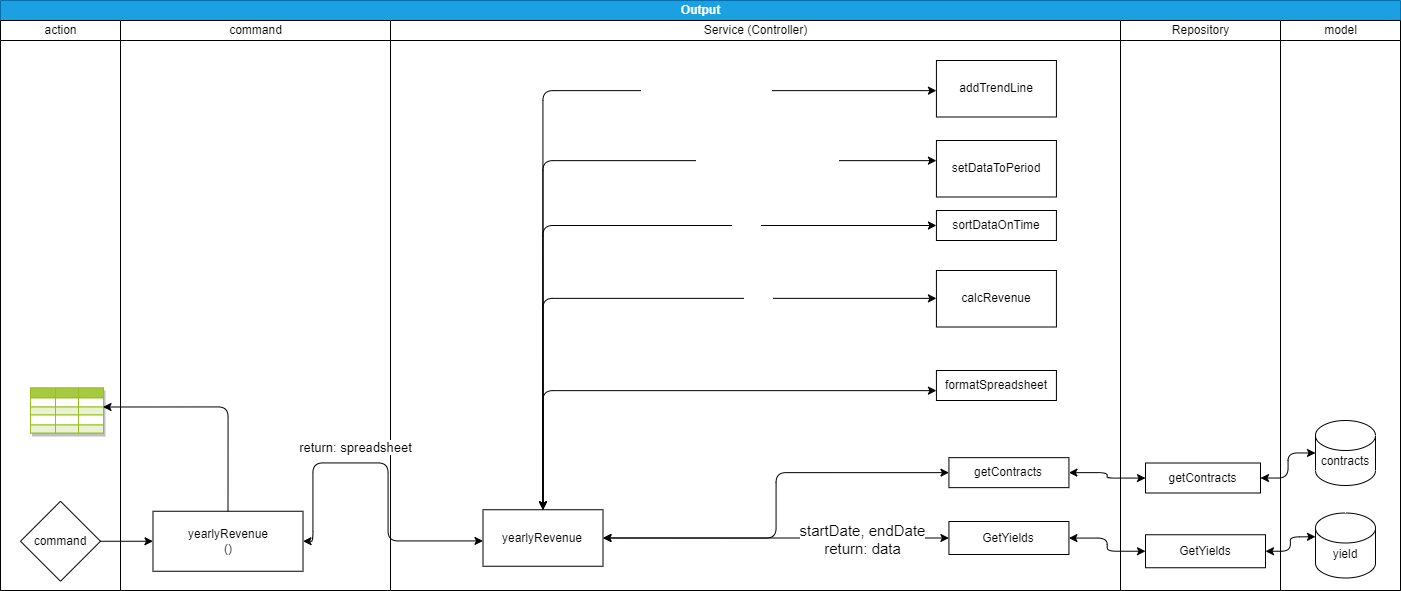

The diagram above was exported from draw.io. Its source (the exported page's mxGraphModel, read from the mxfile embedded in the PNG):
<mxGraphModel dx="2377" dy="1249" grid="1" gridSize="10" guides="1" tooltips="1" connect="1" arrows="1" fold="1" page="1" pageScale="1" pageWidth="850" pageHeight="1100" math="0" shadow="0">
  <root>
    <mxCell id="0" />
    <mxCell id="1" parent="0" />
    <mxCell id="2" value="Output" style="swimlane;childLayout=stackLayout;resizeParent=1;resizeParentMax=0;startSize=20;html=1;fillColor=#1ba1e2;strokeColor=#006EAF;fontColor=#ffffff;" vertex="1" parent="1">
      <mxGeometry x="40" y="140" width="1400" height="590" as="geometry" />
    </mxCell>
    <mxCell id="3" value="&lt;span style=&quot;font-weight: 400;&quot;&gt;action&lt;/span&gt;" style="swimlane;startSize=20;html=1;" vertex="1" parent="2">
      <mxGeometry y="20" width="120" height="570" as="geometry" />
    </mxCell>
    <mxCell id="4" value="command" style="rhombus;whiteSpace=wrap;html=1;" vertex="1" parent="3">
      <mxGeometry x="20" y="480.75" width="80" height="80" as="geometry" />
    </mxCell>
    <mxCell id="5" value="Assets" style="childLayout=tableLayout;recursiveResize=0;strokeColor=#98bf21;fillColor=#A7C942;shadow=1;fontSize=13;fontColor=#030303;" vertex="1" parent="3">
      <mxGeometry x="30" y="367.5" width="72.5" height="45" as="geometry" />
    </mxCell>
    <mxCell id="6" style="shape=tableRow;horizontal=0;startSize=0;swimlaneHead=0;swimlaneBody=0;top=0;left=0;bottom=0;right=0;dropTarget=0;collapsible=0;recursiveResize=0;expand=0;fontStyle=0;strokeColor=inherit;fillColor=#ffffff;fontSize=13;fontColor=#030303;" vertex="1" parent="5">
      <mxGeometry width="72.5" height="10" as="geometry" />
    </mxCell>
    <mxCell id="7" value="" style="connectable=0;recursiveResize=0;strokeColor=inherit;fillColor=#A7C942;align=center;fontStyle=1;fontColor=#030303;html=1;fontSize=13;" vertex="1" parent="6">
      <mxGeometry width="25" height="10" as="geometry">
        <mxRectangle width="25" height="10" as="alternateBounds" />
      </mxGeometry>
    </mxCell>
    <mxCell id="8" value="" style="connectable=0;recursiveResize=0;strokeColor=inherit;fillColor=#A7C942;align=center;fontStyle=1;fontColor=#030303;html=1;fontSize=13;" vertex="1" parent="6">
      <mxGeometry x="25" width="23" height="10" as="geometry">
        <mxRectangle width="23" height="10" as="alternateBounds" />
      </mxGeometry>
    </mxCell>
    <mxCell id="9" value="" style="connectable=0;recursiveResize=0;strokeColor=inherit;fillColor=#A7C942;align=center;fontStyle=1;fontColor=#030303;html=1;fontSize=13;" vertex="1" parent="6">
      <mxGeometry x="48" width="25" height="10" as="geometry">
        <mxRectangle width="25" height="10" as="alternateBounds" />
      </mxGeometry>
    </mxCell>
    <mxCell id="10" value="" style="shape=tableRow;horizontal=0;startSize=0;swimlaneHead=0;swimlaneBody=0;top=0;left=0;bottom=0;right=0;dropTarget=0;collapsible=0;recursiveResize=0;expand=0;fontStyle=0;strokeColor=inherit;fillColor=#ffffff;fontSize=13;fontColor=#030303;" vertex="1" parent="5">
      <mxGeometry y="10" width="72.5" height="9" as="geometry" />
    </mxCell>
    <mxCell id="11" value="" style="connectable=0;recursiveResize=0;strokeColor=inherit;fillColor=inherit;align=center;whiteSpace=wrap;html=1;fontSize=13;fontColor=#030303;" vertex="1" parent="10">
      <mxGeometry width="25" height="9" as="geometry">
        <mxRectangle width="25" height="9" as="alternateBounds" />
      </mxGeometry>
    </mxCell>
    <mxCell id="12" value="" style="connectable=0;recursiveResize=0;strokeColor=inherit;fillColor=inherit;align=center;whiteSpace=wrap;html=1;fontSize=13;fontColor=#030303;" vertex="1" parent="10">
      <mxGeometry x="25" width="23" height="9" as="geometry">
        <mxRectangle width="23" height="9" as="alternateBounds" />
      </mxGeometry>
    </mxCell>
    <mxCell id="13" value="" style="connectable=0;recursiveResize=0;strokeColor=inherit;fillColor=inherit;align=center;whiteSpace=wrap;html=1;fontSize=13;fontColor=#030303;" vertex="1" parent="10">
      <mxGeometry x="48" width="25" height="9" as="geometry">
        <mxRectangle width="25" height="9" as="alternateBounds" />
      </mxGeometry>
    </mxCell>
    <mxCell id="14" value="" style="shape=tableRow;horizontal=0;startSize=0;swimlaneHead=0;swimlaneBody=0;top=0;left=0;bottom=0;right=0;dropTarget=0;collapsible=0;recursiveResize=0;expand=0;fontStyle=1;strokeColor=inherit;fillColor=#EAF2D3;fontSize=13;fontColor=#030303;" vertex="1" parent="5">
      <mxGeometry y="19" width="72.5" height="8" as="geometry" />
    </mxCell>
    <mxCell id="15" value="" style="connectable=0;recursiveResize=0;strokeColor=inherit;fillColor=inherit;whiteSpace=wrap;html=1;fontSize=13;fontColor=#030303;" vertex="1" parent="14">
      <mxGeometry width="25" height="8" as="geometry">
        <mxRectangle width="25" height="8" as="alternateBounds" />
      </mxGeometry>
    </mxCell>
    <mxCell id="16" value="" style="connectable=0;recursiveResize=0;strokeColor=inherit;fillColor=inherit;whiteSpace=wrap;html=1;fontSize=13;fontColor=#030303;" vertex="1" parent="14">
      <mxGeometry x="25" width="23" height="8" as="geometry">
        <mxRectangle width="23" height="8" as="alternateBounds" />
      </mxGeometry>
    </mxCell>
    <mxCell id="17" value="" style="connectable=0;recursiveResize=0;strokeColor=inherit;fillColor=inherit;whiteSpace=wrap;html=1;fontSize=13;fontColor=#030303;" vertex="1" parent="14">
      <mxGeometry x="48" width="25" height="8" as="geometry">
        <mxRectangle width="25" height="8" as="alternateBounds" />
      </mxGeometry>
    </mxCell>
    <mxCell id="18" value="" style="shape=tableRow;horizontal=0;startSize=0;swimlaneHead=0;swimlaneBody=0;top=0;left=0;bottom=0;right=0;dropTarget=0;collapsible=0;recursiveResize=0;expand=0;fontStyle=0;strokeColor=inherit;fillColor=#ffffff;fontSize=13;fontColor=#030303;" vertex="1" parent="5">
      <mxGeometry y="27" width="72.5" height="10" as="geometry" />
    </mxCell>
    <mxCell id="19" value="" style="connectable=0;recursiveResize=0;strokeColor=inherit;fillColor=inherit;fontStyle=0;align=center;whiteSpace=wrap;html=1;fontSize=13;fontColor=#030303;" vertex="1" parent="18">
      <mxGeometry width="25" height="10" as="geometry">
        <mxRectangle width="25" height="10" as="alternateBounds" />
      </mxGeometry>
    </mxCell>
    <mxCell id="20" value="" style="connectable=0;recursiveResize=0;strokeColor=inherit;fillColor=inherit;fontStyle=0;align=center;whiteSpace=wrap;html=1;fontSize=13;fontColor=#030303;" vertex="1" parent="18">
      <mxGeometry x="25" width="23" height="10" as="geometry">
        <mxRectangle width="23" height="10" as="alternateBounds" />
      </mxGeometry>
    </mxCell>
    <mxCell id="21" value="" style="connectable=0;recursiveResize=0;strokeColor=inherit;fillColor=inherit;fontStyle=0;align=center;whiteSpace=wrap;html=1;fontSize=13;fontColor=#030303;" vertex="1" parent="18">
      <mxGeometry x="48" width="25" height="10" as="geometry">
        <mxRectangle width="25" height="10" as="alternateBounds" />
      </mxGeometry>
    </mxCell>
    <mxCell id="22" value="" style="shape=tableRow;horizontal=0;startSize=0;swimlaneHead=0;swimlaneBody=0;top=0;left=0;bottom=0;right=0;dropTarget=0;collapsible=0;recursiveResize=0;expand=0;fontStyle=1;strokeColor=inherit;fillColor=#EAF2D3;fontSize=13;fontColor=#030303;" vertex="1" parent="5">
      <mxGeometry y="37" width="72.5" height="8" as="geometry" />
    </mxCell>
    <mxCell id="23" value="" style="connectable=0;recursiveResize=0;strokeColor=inherit;fillColor=inherit;whiteSpace=wrap;html=1;fontSize=13;fontColor=#030303;" vertex="1" parent="22">
      <mxGeometry width="25" height="8" as="geometry">
        <mxRectangle width="25" height="8" as="alternateBounds" />
      </mxGeometry>
    </mxCell>
    <mxCell id="24" value="" style="connectable=0;recursiveResize=0;strokeColor=inherit;fillColor=inherit;whiteSpace=wrap;html=1;fontSize=13;fontColor=#030303;" vertex="1" parent="22">
      <mxGeometry x="25" width="23" height="8" as="geometry">
        <mxRectangle width="23" height="8" as="alternateBounds" />
      </mxGeometry>
    </mxCell>
    <mxCell id="25" value="" style="connectable=0;recursiveResize=0;strokeColor=inherit;fillColor=inherit;whiteSpace=wrap;html=1;fontSize=13;fontColor=#030303;" vertex="1" parent="22">
      <mxGeometry x="48" width="25" height="8" as="geometry">
        <mxRectangle width="25" height="8" as="alternateBounds" />
      </mxGeometry>
    </mxCell>
    <mxCell id="26" value="&lt;span style=&quot;font-weight: 400;&quot;&gt;command&lt;/span&gt;" style="swimlane;startSize=20;html=1;" vertex="1" parent="2">
      <mxGeometry x="120" y="20" width="270" height="570" as="geometry" />
    </mxCell>
    <mxCell id="27" value="yearlyRevenue&lt;br&gt;()" style="whiteSpace=wrap;html=1;" vertex="1" parent="26">
      <mxGeometry x="32.5" y="490.75" width="150" height="60" as="geometry" />
    </mxCell>
    <mxCell id="28" value="" style="edgeStyle=orthogonalEdgeStyle;html=1;fontSize=13;startArrow=classic;startFill=1;endArrow=classic;endFill=1;" edge="1" parent="2" source="43" target="55">
      <mxGeometry relative="1" as="geometry" />
    </mxCell>
    <mxCell id="29" style="edgeStyle=orthogonalEdgeStyle;html=1;exitX=1;exitY=0.5;exitDx=0;exitDy=0;entryX=0;entryY=0.5;entryDx=0;entryDy=0;entryPerimeter=0;fontSize=13;startArrow=classic;startFill=1;endArrow=classic;endFill=1;" edge="1" parent="2" source="55" target="62">
      <mxGeometry relative="1" as="geometry" />
    </mxCell>
    <mxCell id="30" style="edgeStyle=orthogonalEdgeStyle;html=1;entryX=0;entryY=0.5;entryDx=0;entryDy=0;fontSize=13;startArrow=classic;startFill=1;endArrow=classic;endFill=1;" edge="1" parent="2" source="44" target="56">
      <mxGeometry relative="1" as="geometry" />
    </mxCell>
    <mxCell id="31" style="edgeStyle=orthogonalEdgeStyle;html=1;exitX=1;exitY=0.5;exitDx=0;exitDy=0;fontSize=13;startArrow=classic;startFill=1;endArrow=classic;endFill=1;entryX=0;entryY=0;entryDx=0;entryDy=23.75;entryPerimeter=0;" edge="1" parent="2" source="56" target="63">
      <mxGeometry relative="1" as="geometry">
        <mxPoint x="820" y="306.80952380952385" as="targetPoint" />
      </mxGeometry>
    </mxCell>
    <mxCell id="32" value="&lt;span style=&quot;font-weight: 400;&quot;&gt;Service (Controller)&lt;/span&gt;" style="swimlane;startSize=20;html=1;" vertex="1" parent="2">
      <mxGeometry x="390" y="20" width="730" height="570" as="geometry" />
    </mxCell>
    <mxCell id="33" style="edgeStyle=orthogonalEdgeStyle;html=1;entryX=0;entryY=0.5;entryDx=0;entryDy=0;fontSize=13;startArrow=classic;startFill=1;endArrow=classic;endFill=1;exitX=1;exitY=0.5;exitDx=0;exitDy=0;" edge="1" parent="32" source="42" target="43">
      <mxGeometry relative="1" as="geometry">
        <mxPoint x="270" y="370" as="sourcePoint" />
      </mxGeometry>
    </mxCell>
    <mxCell id="34" value="" style="edgeStyle=orthogonalEdgeStyle;html=1;fontSize=13;startArrow=classic;startFill=1;endArrow=classic;endFill=1;exitX=1;exitY=0.5;exitDx=0;exitDy=0;entryX=0;entryY=0.5;entryDx=0;entryDy=0;" edge="1" parent="32" source="42" target="44">
      <mxGeometry relative="1" as="geometry">
        <mxPoint x="360" y="330" as="targetPoint" />
      </mxGeometry>
    </mxCell>
    <mxCell id="35" value="startDate, endDate&lt;br&gt;return: data" style="edgeLabel;html=1;align=center;verticalAlign=middle;resizable=0;points=[];fontSize=15;" vertex="1" connectable="0" parent="34">
      <mxGeometry x="-0.2899" y="-1" relative="1" as="geometry">
        <mxPoint x="135" y="-1" as="offset" />
      </mxGeometry>
    </mxCell>
    <mxCell id="36" value="" style="edgeStyle=orthogonalEdgeStyle;html=1;fontSize=15;fontColor=#FFFFFF;startArrow=none;startFill=0;endArrow=classic;endFill=1;exitX=0.5;exitY=0;exitDx=0;exitDy=0;" edge="1" parent="32" source="42" target="48">
      <mxGeometry relative="1" as="geometry">
        <Array as="points">
          <mxPoint x="152" y="140" />
        </Array>
      </mxGeometry>
    </mxCell>
    <mxCell id="37" value="data&lt;br&gt;return: dataPerPeriod" style="edgeLabel;html=1;align=center;verticalAlign=middle;resizable=0;points=[];fontSize=15;fontColor=#FFFFFF;" vertex="1" connectable="0" parent="36">
      <mxGeometry x="-0.0291" relative="1" as="geometry">
        <mxPoint x="212" as="offset" />
      </mxGeometry>
    </mxCell>
    <mxCell id="38" value="" style="edgeStyle=orthogonalEdgeStyle;html=1;fontSize=15;fontColor=#FFFFFF;startArrow=none;startFill=0;endArrow=classic;endFill=1;exitX=0.5;exitY=0;exitDx=0;exitDy=0;" edge="1" parent="32" source="42" target="52">
      <mxGeometry relative="1" as="geometry">
        <Array as="points">
          <mxPoint x="152" y="70" />
        </Array>
      </mxGeometry>
    </mxCell>
    <mxCell id="39" value="spreadsheet&lt;br&gt;return: spreadsheet" style="edgeLabel;html=1;align=center;verticalAlign=middle;resizable=0;points=[];fontSize=15;fontColor=#FFFFFF;" vertex="1" connectable="0" parent="38">
      <mxGeometry x="-0.0665" y="6" relative="1" as="geometry">
        <mxPoint x="168" y="-42" as="offset" />
      </mxGeometry>
    </mxCell>
    <mxCell id="40" value="" style="edgeStyle=orthogonalEdgeStyle;html=1;fontSize=15;fontColor=#FFFFFF;startArrow=classic;startFill=1;endArrow=classic;endFill=1;" edge="1" parent="32" source="42" target="53">
      <mxGeometry relative="1" as="geometry">
        <Array as="points">
          <mxPoint x="152" y="278" />
        </Array>
      </mxGeometry>
    </mxCell>
    <mxCell id="41" value="data" style="edgeLabel;html=1;align=center;verticalAlign=middle;resizable=0;points=[];fontSize=15;fontColor=#FFFFFF;" vertex="1" connectable="0" parent="40">
      <mxGeometry x="0.4112" y="2" relative="1" as="geometry">
        <mxPoint as="offset" />
      </mxGeometry>
    </mxCell>
    <mxCell id="42" value="yearlyRevenue" style="whiteSpace=wrap;html=1;" vertex="1" parent="32">
      <mxGeometry x="92.5" y="489.25" width="120" height="56.5" as="geometry" />
    </mxCell>
    <mxCell id="43" value="getContracts" style="whiteSpace=wrap;html=1;" vertex="1" parent="32">
      <mxGeometry x="558.43" y="437.15" width="120" height="30" as="geometry" />
    </mxCell>
    <mxCell id="44" value="GetYields" style="whiteSpace=wrap;html=1;" vertex="1" parent="32">
      <mxGeometry x="558.43" y="501.00000000000006" width="120" height="33" as="geometry" />
    </mxCell>
    <mxCell id="45" value="formatSpreadsheet" style="whiteSpace=wrap;html=1;" vertex="1" parent="32">
      <mxGeometry x="545.93" y="350" width="120" height="30" as="geometry" />
    </mxCell>
    <mxCell id="46" value="" style="edgeStyle=orthogonalEdgeStyle;html=1;fontSize=13;startArrow=classic;startFill=1;endArrow=classic;endFill=1;exitX=0.5;exitY=0;exitDx=0;exitDy=0;" edge="1" parent="32" source="42" target="45">
      <mxGeometry relative="1" as="geometry">
        <mxPoint x="153" y="490" as="sourcePoint" />
        <Array as="points">
          <mxPoint x="152" y="370" />
        </Array>
      </mxGeometry>
    </mxCell>
    <mxCell id="47" value="data&lt;br&gt;return: spreadsheet" style="edgeLabel;html=1;align=center;verticalAlign=middle;resizable=0;points=[];fontSize=13;fontColor=#FFFFFF;" vertex="1" connectable="0" parent="46">
      <mxGeometry x="0.1725" y="2" relative="1" as="geometry">
        <mxPoint x="42" y="-68" as="offset" />
      </mxGeometry>
    </mxCell>
    <mxCell id="48" value="setDataToPeriod" style="whiteSpace=wrap;html=1;" vertex="1" parent="32">
      <mxGeometry x="545.93" y="120" width="120" height="56.5" as="geometry" />
    </mxCell>
    <mxCell id="49" value="sortDataOnTime" style="whiteSpace=wrap;html=1;" vertex="1" parent="32">
      <mxGeometry x="545.9300000000001" y="190.00000000000003" width="120" height="30" as="geometry" />
    </mxCell>
    <mxCell id="50" style="edgeStyle=orthogonalEdgeStyle;html=1;fontSize=15;fontColor=#FFFFFF;startArrow=classic;startFill=1;endArrow=classic;endFill=1;exitX=0.5;exitY=0;exitDx=0;exitDy=0;" edge="1" parent="32" source="42" target="49">
      <mxGeometry relative="1" as="geometry">
        <mxPoint x="180" y="230" as="targetPoint" />
        <mxPoint x="140" y="287" as="sourcePoint" />
        <Array as="points">
          <mxPoint x="152" y="205" />
        </Array>
      </mxGeometry>
    </mxCell>
    <mxCell id="51" value="data" style="edgeLabel;html=1;align=center;verticalAlign=middle;resizable=0;points=[];fontSize=15;fontColor=#FFFFFF;" vertex="1" connectable="0" parent="50">
      <mxGeometry x="0.0778" relative="1" as="geometry">
        <mxPoint x="121" as="offset" />
      </mxGeometry>
    </mxCell>
    <mxCell id="52" value="addTrendLine" style="whiteSpace=wrap;html=1;" vertex="1" parent="32">
      <mxGeometry x="545.93" y="40" width="120" height="56.5" as="geometry" />
    </mxCell>
    <mxCell id="53" value="calcRevenue" style="whiteSpace=wrap;html=1;" vertex="1" parent="32">
      <mxGeometry x="545.9300000000001" y="250" width="120" height="56.5" as="geometry" />
    </mxCell>
    <mxCell id="54" value="&lt;span style=&quot;font-weight: 400;&quot;&gt;Repository&lt;/span&gt;" style="swimlane;startSize=20;html=1;" vertex="1" parent="2">
      <mxGeometry x="1120" y="20" width="160" height="570" as="geometry" />
    </mxCell>
    <mxCell id="55" value="getContracts" style="whiteSpace=wrap;html=1;" vertex="1" parent="54">
      <mxGeometry x="25" y="442.5" width="115" height="30" as="geometry" />
    </mxCell>
    <mxCell id="56" value="GetYields" style="whiteSpace=wrap;html=1;" vertex="1" parent="54">
      <mxGeometry x="25" y="514.25" width="120" height="33" as="geometry" />
    </mxCell>
    <mxCell id="57" value="" style="edgeStyle=orthogonalEdgeStyle;html=1;startArrow=none;startFill=0;endArrow=classic;endFill=1;exitX=1;exitY=0.5;exitDx=0;exitDy=0;" edge="1" parent="2" source="4" target="27">
      <mxGeometry relative="1" as="geometry">
        <mxPoint x="102.5" y="540.75" as="sourcePoint" />
      </mxGeometry>
    </mxCell>
    <mxCell id="58" value="" style="edgeStyle=orthogonalEdgeStyle;html=1;fontSize=13;startArrow=classic;startFill=1;endArrow=classic;endFill=1;exitX=1;exitY=0.5;exitDx=0;exitDy=0;" edge="1" parent="2" source="27" target="42">
      <mxGeometry relative="1" as="geometry">
        <Array as="points">
          <mxPoint x="312.5" y="540.5" />
          <mxPoint x="312.5" y="462.5" />
          <mxPoint x="387.5" y="462.5" />
          <mxPoint x="387.5" y="540.5" />
        </Array>
      </mxGeometry>
    </mxCell>
    <mxCell id="59" value="return: spreadsheet" style="edgeLabel;html=1;align=center;verticalAlign=middle;resizable=0;points=[];fontSize=13;" vertex="1" connectable="0" parent="58">
      <mxGeometry x="-0.187" relative="1" as="geometry">
        <mxPoint x="-8" y="-17" as="offset" />
      </mxGeometry>
    </mxCell>
    <mxCell id="60" style="edgeStyle=orthogonalEdgeStyle;html=1;exitX=0.5;exitY=0;exitDx=0;exitDy=0;fontSize=13;startArrow=none;startFill=0;endArrow=classic;endFill=1;entryX=1;entryY=1;entryDx=0;entryDy=0;" edge="1" parent="2" source="27" target="10">
      <mxGeometry relative="1" as="geometry">
        <mxPoint x="102.5" y="402.5" as="targetPoint" />
        <Array as="points">
          <mxPoint x="227.5" y="406.5" />
        </Array>
      </mxGeometry>
    </mxCell>
    <mxCell id="61" value="&lt;span style=&quot;font-weight: 400;&quot;&gt;model&lt;/span&gt;" style="swimlane;startSize=20;html=1;" vertex="1" parent="2">
      <mxGeometry x="1280" y="20" width="120" height="570" as="geometry" />
    </mxCell>
    <mxCell id="62" value="contracts" style="shape=cylinder3;whiteSpace=wrap;html=1;boundedLbl=1;backgroundOutline=1;size=15;" vertex="1" parent="61">
      <mxGeometry x="35" y="400" width="60" height="65" as="geometry" />
    </mxCell>
    <mxCell id="63" value="yield" style="shape=cylinder3;whiteSpace=wrap;html=1;boundedLbl=1;backgroundOutline=1;size=15;" vertex="1" parent="61">
      <mxGeometry x="35" y="492.5" width="60" height="65" as="geometry" />
    </mxCell>
  </root>
</mxGraphModel>